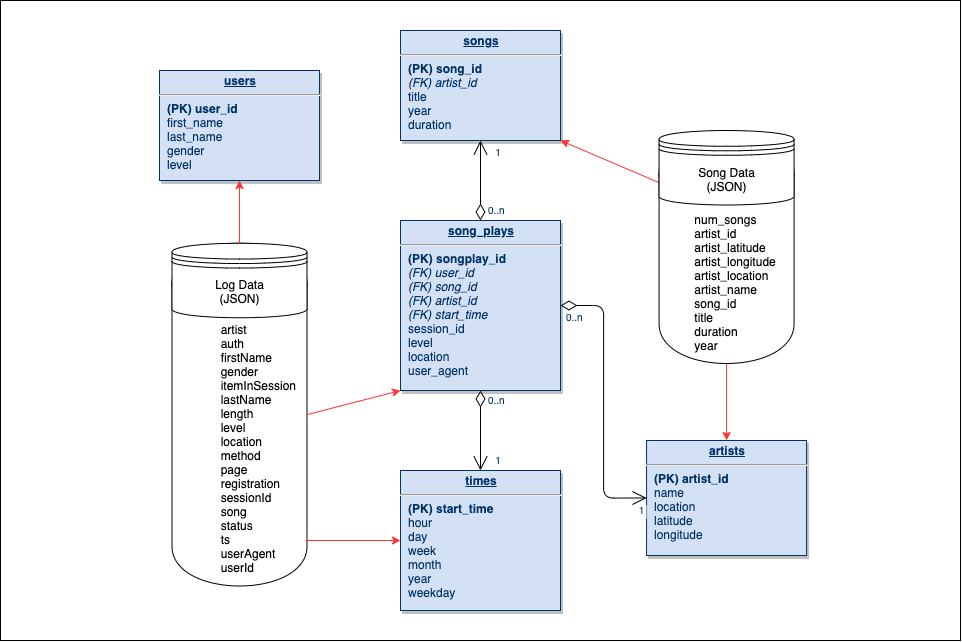

The diagram above was exported from draw.io. Its source (the exported page's mxGraphModel, read from the mxfile embedded in the PNG):
<mxGraphModel dx="2931" dy="1071" grid="1" gridSize="10" guides="1" tooltips="1" connect="1" arrows="1" fold="1" page="1" pageScale="1" pageWidth="826" pageHeight="1169" background="#ffffff" math="0" shadow="0">
  <root>
    <mxCell id="0" />
    <mxCell id="1" parent="0" />
    <mxCell id="ZzC9f8Q4f5d04EamyvJn-86" value="" style="rounded=0;whiteSpace=wrap;html=1;" vertex="1" parent="1">
      <mxGeometry x="759" y="200" width="960" height="640" as="geometry" />
    </mxCell>
    <mxCell id="ZZhfq4DNRQhWProFYdON-130" value="&lt;br&gt;&lt;br&gt;&amp;nbsp; &amp;nbsp; &amp;nbsp; &amp;nbsp; &amp;nbsp; &amp;nbsp; &amp;nbsp; artist&lt;br&gt;&amp;nbsp; &amp;nbsp; &amp;nbsp; &amp;nbsp; &amp;nbsp; &amp;nbsp; &amp;nbsp;&amp;nbsp;auth&lt;br&gt;&amp;nbsp; &amp;nbsp; &amp;nbsp; &amp;nbsp; &amp;nbsp; &amp;nbsp; &amp;nbsp;&amp;nbsp;firstName&lt;br&gt;&amp;nbsp; &amp;nbsp; &amp;nbsp; &amp;nbsp; &amp;nbsp; &amp;nbsp; &amp;nbsp;&amp;nbsp;gender&lt;br&gt;&amp;nbsp; &amp;nbsp; &amp;nbsp; &amp;nbsp; &amp;nbsp; &amp;nbsp; &amp;nbsp;&amp;nbsp;itemInSession&lt;br&gt;&amp;nbsp; &amp;nbsp; &amp;nbsp; &amp;nbsp; &amp;nbsp; &amp;nbsp; &amp;nbsp;&amp;nbsp;lastName&lt;br&gt;&amp;nbsp; &amp;nbsp; &amp;nbsp; &amp;nbsp; &amp;nbsp; &amp;nbsp; &amp;nbsp;&amp;nbsp;length&lt;br&gt;&amp;nbsp; &amp;nbsp; &amp;nbsp; &amp;nbsp; &amp;nbsp; &amp;nbsp; &amp;nbsp;&amp;nbsp;level&lt;br&gt;&amp;nbsp; &amp;nbsp; &amp;nbsp; &amp;nbsp; &amp;nbsp; &amp;nbsp; &amp;nbsp;&amp;nbsp;location&lt;br&gt;&amp;nbsp; &amp;nbsp; &amp;nbsp; &amp;nbsp; &amp;nbsp; &amp;nbsp; &amp;nbsp;&amp;nbsp;method&lt;br&gt;&amp;nbsp; &amp;nbsp; &amp;nbsp; &amp;nbsp; &amp;nbsp; &amp;nbsp; &amp;nbsp;&amp;nbsp;page&lt;br&gt;&amp;nbsp; &amp;nbsp; &amp;nbsp; &amp;nbsp; &amp;nbsp; &amp;nbsp; &amp;nbsp;&amp;nbsp;registration&lt;br&gt;&amp;nbsp; &amp;nbsp; &amp;nbsp; &amp;nbsp; &amp;nbsp; &amp;nbsp; &amp;nbsp;&amp;nbsp;sessionId&lt;br&gt;&amp;nbsp; &amp;nbsp; &amp;nbsp; &amp;nbsp; &amp;nbsp; &amp;nbsp; &amp;nbsp;&amp;nbsp;song&lt;br&gt;&amp;nbsp; &amp;nbsp; &amp;nbsp; &amp;nbsp; &amp;nbsp; &amp;nbsp; &amp;nbsp;&amp;nbsp;status&lt;br&gt;&amp;nbsp; &amp;nbsp; &amp;nbsp; &amp;nbsp; &amp;nbsp; &amp;nbsp; &amp;nbsp;&amp;nbsp;ts&lt;br&gt;&amp;nbsp; &amp;nbsp; &amp;nbsp; &amp;nbsp; &amp;nbsp; &amp;nbsp; &amp;nbsp;&amp;nbsp;userAgent&lt;br&gt;&amp;nbsp; &amp;nbsp; &amp;nbsp; &amp;nbsp; &amp;nbsp; &amp;nbsp; &amp;nbsp;&amp;nbsp;userId" style="shape=cylinder;whiteSpace=wrap;html=1;boundedLbl=1;backgroundOutline=1;align=left;" parent="1" vertex="1">
      <mxGeometry x="930.5" y="442.75" width="135" height="342.75" as="geometry" />
    </mxCell>
    <mxCell id="22" value="&lt;p style=&quot;margin: 0px ; margin-top: 4px ; text-align: center ; text-decoration: underline&quot;&gt;&lt;strong&gt;users&lt;/strong&gt;&lt;/p&gt;&lt;hr&gt;&lt;p style=&quot;margin: 0px ; margin-left: 8px&quot;&gt;&lt;b&gt;(PK) user_id&lt;/b&gt;&lt;/p&gt;&lt;p style=&quot;margin: 0px ; margin-left: 8px&quot;&gt;first_name&lt;/p&gt;&lt;p style=&quot;margin: 0px ; margin-left: 8px&quot;&gt;last_name&lt;/p&gt;&lt;p style=&quot;margin: 0px ; margin-left: 8px&quot;&gt;gender&lt;/p&gt;&lt;p style=&quot;margin: 0px ; margin-left: 8px&quot;&gt;level&lt;br&gt;&lt;/p&gt;" style="verticalAlign=top;align=left;overflow=fill;fontSize=12;fontFamily=Helvetica;html=1;strokeColor=#003366;shadow=1;fillColor=#D4E1F5;fontColor=#003366" parent="1" vertex="1">
      <mxGeometry x="918" y="270" width="160" height="110" as="geometry" />
    </mxCell>
    <mxCell id="26" value="&lt;p style=&quot;margin: 0px ; margin-top: 4px ; text-align: center ; text-decoration: underline&quot;&gt;&lt;strong&gt;times&lt;/strong&gt;&lt;/p&gt;&lt;hr&gt;&lt;p style=&quot;margin: 0px ; margin-left: 8px&quot;&gt;&lt;b&gt;(PK) start_time&lt;/b&gt;&lt;/p&gt;&lt;p style=&quot;margin: 0px ; margin-left: 8px&quot;&gt;hour&lt;/p&gt;&lt;p style=&quot;margin: 0px ; margin-left: 8px&quot;&gt;day&lt;/p&gt;&lt;p style=&quot;margin: 0px ; margin-left: 8px&quot;&gt;week&lt;/p&gt;&lt;p style=&quot;margin: 0px ; margin-left: 8px&quot;&gt;month&lt;/p&gt;&lt;p style=&quot;margin: 0px ; margin-left: 8px&quot;&gt;year&lt;/p&gt;&lt;p style=&quot;margin: 0px ; margin-left: 8px&quot;&gt;weekday&lt;br&gt;&lt;/p&gt;" style="verticalAlign=top;align=left;overflow=fill;fontSize=12;fontFamily=Helvetica;html=1;strokeColor=#003366;shadow=1;fillColor=#D4E1F5;fontColor=#003366" parent="1" vertex="1">
      <mxGeometry x="1159" y="670" width="160" height="140" as="geometry" />
    </mxCell>
    <mxCell id="27" value="&lt;p style=&quot;margin: 4px 0px 0px ; text-align: center&quot;&gt;&lt;b&gt;&lt;u&gt;song_plays&lt;/u&gt;&lt;/b&gt;&lt;br&gt;&lt;/p&gt;&lt;hr&gt;&lt;p style=&quot;margin: 0px 0px 0px 8px&quot;&gt;&lt;b&gt;(PK) songplay_id&lt;br&gt;&lt;/b&gt;&lt;/p&gt;&lt;p style=&quot;margin: 0px 0px 0px 8px&quot;&gt;&lt;i&gt;(FK) user_id&lt;/i&gt;&lt;/p&gt;&lt;p style=&quot;margin: 0px ; margin-left: 8px&quot;&gt;&lt;i&gt;(FK)&amp;nbsp;&lt;span&gt;song_id&lt;/span&gt;&lt;/i&gt;&lt;/p&gt;&lt;p style=&quot;margin: 0px ; margin-left: 8px&quot;&gt;&lt;i&gt;&lt;span&gt;(FK)&amp;nbsp;&lt;/span&gt;&lt;span&gt;artist_id&lt;/span&gt;&lt;/i&gt;&lt;/p&gt;&lt;p style=&quot;margin: 0px ; margin-left: 8px&quot;&gt;&lt;i&gt;(FK) start_time&lt;/i&gt;&lt;/p&gt;&lt;p style=&quot;margin: 0px 0px 0px 8px&quot;&gt;session_id&lt;br&gt;&lt;/p&gt;&lt;p style=&quot;margin: 0px ; margin-left: 8px&quot;&gt;&lt;span&gt;level&lt;/span&gt;&lt;br&gt;&lt;/p&gt;&lt;p style=&quot;margin: 0px ; margin-left: 8px&quot;&gt;&lt;span&gt;location&lt;/span&gt;&lt;br&gt;&lt;/p&gt;&lt;p style=&quot;margin: 0px ; margin-left: 8px&quot;&gt;user_agent&lt;br&gt;&lt;/p&gt;" style="verticalAlign=top;align=left;overflow=fill;fontSize=12;fontFamily=Helvetica;html=1;strokeColor=#003366;shadow=1;fillColor=#D4E1F5;fontColor=#003366" parent="1" vertex="1">
      <mxGeometry x="1159" y="420" width="160" height="170" as="geometry" />
    </mxCell>
    <mxCell id="30" value="&lt;p style=&quot;margin: 0px ; margin-top: 4px ; text-align: center ; text-decoration: underline&quot;&gt;&lt;strong&gt;artists&lt;/strong&gt;&lt;/p&gt;&lt;hr&gt;&lt;p style=&quot;margin: 0px ; margin-left: 8px&quot;&gt;&lt;b&gt;(PK) artist_id&lt;/b&gt;&lt;/p&gt;&lt;p style=&quot;margin: 0px ; margin-left: 8px&quot;&gt;name&lt;/p&gt;&lt;p style=&quot;margin: 0px ; margin-left: 8px&quot;&gt;location&lt;/p&gt;&lt;p style=&quot;margin: 0px ; margin-left: 8px&quot;&gt;latitude&lt;/p&gt;&lt;p style=&quot;margin: 0px ; margin-left: 8px&quot;&gt;longitude&lt;br&gt;&lt;/p&gt;" style="verticalAlign=top;align=left;overflow=fill;fontSize=12;fontFamily=Helvetica;html=1;strokeColor=#003366;shadow=1;fillColor=#D4E1F5;fontColor=#003366" parent="1" vertex="1">
      <mxGeometry x="1405.07" y="640" width="160" height="115" as="geometry" />
    </mxCell>
    <mxCell id="35" value="&lt;p style=&quot;margin: 0px ; margin-top: 4px ; text-align: center ; text-decoration: underline&quot;&gt;&lt;strong&gt;songs&lt;/strong&gt;&lt;/p&gt;&lt;hr&gt;&lt;p style=&quot;margin: 0px ; margin-left: 8px&quot;&gt;&lt;b&gt;(PK) song_id&lt;/b&gt;&lt;/p&gt;&lt;p style=&quot;margin: 0px 0px 0px 8px&quot;&gt;&lt;i&gt;(FK) artist_id&lt;/i&gt;&lt;/p&gt;&lt;p style=&quot;margin: 0px ; margin-left: 8px&quot;&gt;title&lt;/p&gt;&lt;p style=&quot;margin: 0px ; margin-left: 8px&quot;&gt;&lt;span&gt;year&lt;/span&gt;&lt;br&gt;&lt;/p&gt;&lt;p style=&quot;margin: 0px ; margin-left: 8px&quot;&gt;duration&lt;br&gt;&lt;/p&gt;" style="verticalAlign=top;align=left;overflow=fill;fontSize=12;fontFamily=Helvetica;html=1;strokeColor=#003366;shadow=1;fillColor=#D4E1F5;fontColor=#003366" parent="1" vertex="1">
      <mxGeometry x="1159" y="230" width="160" height="110" as="geometry" />
    </mxCell>
    <mxCell id="57" value="" style="endArrow=open;endSize=12;startArrow=diamondThin;startSize=14;startFill=0;edgeStyle=orthogonalEdgeStyle" parent="1" source="27" target="26" edge="1">
      <mxGeometry x="1269.36" y="180" as="geometry">
        <mxPoint x="1269.36" y="180" as="sourcePoint" />
        <mxPoint x="1429.36" y="180" as="targetPoint" />
      </mxGeometry>
    </mxCell>
    <mxCell id="58" value="0..n" style="resizable=0;align=left;verticalAlign=top;labelBackgroundColor=#ffffff;fontSize=10;strokeColor=#003366;shadow=1;fillColor=#D4E1F5;fontColor=#003366" parent="57" connectable="0" vertex="1">
      <mxGeometry x="-1" relative="1" as="geometry">
        <mxPoint x="6" y="-2" as="offset" />
      </mxGeometry>
    </mxCell>
    <mxCell id="59" value="1" style="resizable=0;align=right;verticalAlign=top;labelBackgroundColor=#ffffff;fontSize=10;strokeColor=#003366;shadow=1;fillColor=#D4E1F5;fontColor=#003366" parent="57" connectable="0" vertex="1">
      <mxGeometry x="1" relative="1" as="geometry">
        <mxPoint x="20" y="-22" as="offset" />
      </mxGeometry>
    </mxCell>
    <mxCell id="78" value="" style="endArrow=open;endSize=12;startArrow=diamondThin;startSize=14;startFill=0;edgeStyle=orthogonalEdgeStyle;entryX=0;entryY=0.5;entryDx=0;entryDy=0;" parent="1" source="27" target="30" edge="1">
      <mxGeometry x="1309.36" y="540" as="geometry">
        <mxPoint x="1309.36" y="540" as="sourcePoint" />
        <mxPoint x="1390" y="530" as="targetPoint" />
      </mxGeometry>
    </mxCell>
    <mxCell id="79" value="0..n" style="resizable=0;align=left;verticalAlign=top;labelBackgroundColor=#ffffff;fontSize=10;strokeColor=#003366;shadow=1;fillColor=#D4E1F5;fontColor=#003366" parent="78" connectable="0" vertex="1">
      <mxGeometry x="-1" relative="1" as="geometry">
        <mxPoint x="4" as="offset" />
      </mxGeometry>
    </mxCell>
    <mxCell id="80" value="1" style="resizable=0;align=right;verticalAlign=top;labelBackgroundColor=#ffffff;fontSize=10;strokeColor=#003366;shadow=1;fillColor=#D4E1F5;fontColor=#003366" parent="78" connectable="0" vertex="1">
      <mxGeometry x="1" relative="1" as="geometry">
        <mxPoint x="-4" as="offset" />
      </mxGeometry>
    </mxCell>
    <mxCell id="81" value="" style="endArrow=open;endSize=12;startArrow=diamondThin;startSize=14;startFill=0;edgeStyle=orthogonalEdgeStyle" parent="1" source="27" target="35" edge="1">
      <mxGeometry x="1119.36" y="540" as="geometry">
        <mxPoint x="1119.36" y="540" as="sourcePoint" />
        <mxPoint x="1279.36" y="540" as="targetPoint" />
      </mxGeometry>
    </mxCell>
    <mxCell id="82" value="0..n" style="resizable=0;align=left;verticalAlign=top;labelBackgroundColor=#ffffff;fontSize=10;strokeColor=#003366;shadow=1;fillColor=#D4E1F5;fontColor=#003366" parent="81" connectable="0" vertex="1">
      <mxGeometry x="-1" relative="1" as="geometry">
        <mxPoint x="6" y="-22" as="offset" />
      </mxGeometry>
    </mxCell>
    <mxCell id="83" value="1" style="resizable=0;align=right;verticalAlign=top;labelBackgroundColor=#ffffff;fontSize=10;strokeColor=#003366;shadow=1;fillColor=#D4E1F5;fontColor=#003366" parent="81" connectable="0" vertex="1">
      <mxGeometry x="1" relative="1" as="geometry">
        <mxPoint x="20" as="offset" />
      </mxGeometry>
    </mxCell>
    <mxCell id="ZZhfq4DNRQhWProFYdON-114" style="edgeStyle=orthogonalEdgeStyle;rounded=0;orthogonalLoop=1;jettySize=auto;html=1;exitX=0.5;exitY=1;exitDx=0;exitDy=0;" parent="1" source="22" target="22" edge="1">
      <mxGeometry relative="1" as="geometry" />
    </mxCell>
    <mxCell id="ZZhfq4DNRQhWProFYdON-116" value="Log Data&lt;br&gt;(JSON)" style="shape=datastore;whiteSpace=wrap;html=1;" parent="1" vertex="1">
      <mxGeometry x="930.5" y="442.75" width="135" height="74.5" as="geometry" />
    </mxCell>
    <mxCell id="ZZhfq4DNRQhWProFYdON-123" value="" style="endArrow=classic;html=1;entryX=0.5;entryY=1;entryDx=0;entryDy=0;exitX=0.5;exitY=0;exitDx=0;exitDy=0;strokeColor=#FF3333;" parent="1" source="ZZhfq4DNRQhWProFYdON-116" target="22" edge="1">
      <mxGeometry width="50" height="50" relative="1" as="geometry">
        <mxPoint x="910" y="430" as="sourcePoint" />
        <mxPoint x="960" y="700" as="targetPoint" />
      </mxGeometry>
    </mxCell>
    <mxCell id="ZZhfq4DNRQhWProFYdON-124" value="" style="endArrow=classic;html=1;entryX=0;entryY=1;entryDx=0;entryDy=0;strokeColor=#FF3333;exitX=1;exitY=0.5;exitDx=0;exitDy=0;" parent="1" source="ZZhfq4DNRQhWProFYdON-130" target="27" edge="1">
      <mxGeometry width="50" height="50" relative="1" as="geometry">
        <mxPoint x="1070" y="689" as="sourcePoint" />
        <mxPoint x="1079.9999999999998" y="590" as="targetPoint" />
      </mxGeometry>
    </mxCell>
    <mxCell id="ZZhfq4DNRQhWProFYdON-125" value="" style="endArrow=classic;html=1;entryX=0;entryY=0.5;entryDx=0;entryDy=0;strokeColor=#FF3333;" parent="1" target="26" edge="1">
      <mxGeometry width="50" height="50" relative="1" as="geometry">
        <mxPoint x="1064" y="740" as="sourcePoint" />
        <mxPoint x="1099.9999999999998" y="720" as="targetPoint" />
      </mxGeometry>
    </mxCell>
    <mxCell id="ZZhfq4DNRQhWProFYdON-126" value="" style="endArrow=classic;html=1;entryX=0.5;entryY=0;entryDx=0;entryDy=0;exitX=0.5;exitY=1;exitDx=0;exitDy=0;strokeColor=#FF3333;" parent="1" source="ZZhfq4DNRQhWProFYdON-131" target="30" edge="1">
      <mxGeometry width="50" height="50" relative="1" as="geometry">
        <mxPoint x="1484.57" y="482.25" as="sourcePoint" />
        <mxPoint x="1594.5699999999997" y="357.25" as="targetPoint" />
      </mxGeometry>
    </mxCell>
    <mxCell id="ZZhfq4DNRQhWProFYdON-127" value="" style="endArrow=classic;html=1;entryX=1;entryY=1;entryDx=0;entryDy=0;fillColor=#3399FF;strokeColor=#FF3333;exitX=0;exitY=0.7;exitDx=0;exitDy=0;" parent="1" source="ZZhfq4DNRQhWProFYdON-132" target="35" edge="1">
      <mxGeometry width="50" height="50" relative="1" as="geometry">
        <mxPoint x="1432" y="285" as="sourcePoint" />
        <mxPoint x="1409.9999999999998" y="260" as="targetPoint" />
      </mxGeometry>
    </mxCell>
    <mxCell id="ZZhfq4DNRQhWProFYdON-131" value="&lt;br&gt;&lt;br&gt;&amp;nbsp; &amp;nbsp; &amp;nbsp; &amp;nbsp; &amp;nbsp; num_songs&lt;br&gt;&amp;nbsp; &amp;nbsp; &amp;nbsp; &amp;nbsp; &amp;nbsp; artist_id&lt;br&gt;&amp;nbsp; &amp;nbsp; &amp;nbsp; &amp;nbsp; &amp;nbsp; artist_latitude&lt;br&gt;&amp;nbsp; &amp;nbsp; &amp;nbsp; &amp;nbsp; &amp;nbsp; artist_longitude&lt;br&gt;&amp;nbsp; &amp;nbsp; &amp;nbsp; &amp;nbsp; &amp;nbsp; artist_location&lt;br&gt;&amp;nbsp; &amp;nbsp; &amp;nbsp; &amp;nbsp; &amp;nbsp; artist_name&lt;br&gt;&amp;nbsp; &amp;nbsp; &amp;nbsp; &amp;nbsp; &amp;nbsp; song_id&lt;br&gt;&amp;nbsp; &amp;nbsp; &amp;nbsp; &amp;nbsp; &amp;nbsp; title&lt;br&gt;&amp;nbsp; &amp;nbsp; &amp;nbsp; &amp;nbsp; &amp;nbsp; duration&lt;br&gt;&amp;nbsp; &amp;nbsp; &amp;nbsp; &amp;nbsp; &amp;nbsp; year" style="shape=cylinder;whiteSpace=wrap;html=1;boundedLbl=1;backgroundOutline=1;align=left;" parent="1" vertex="1">
      <mxGeometry x="1417.57" y="333" width="135" height="230" as="geometry" />
    </mxCell>
    <mxCell id="ZZhfq4DNRQhWProFYdON-132" value="Song Data&lt;br&gt;(JSON)" style="shape=datastore;whiteSpace=wrap;html=1;" parent="1" vertex="1">
      <mxGeometry x="1417.57" y="330" width="135" height="74.5" as="geometry" />
    </mxCell>
  </root>
</mxGraphModel>